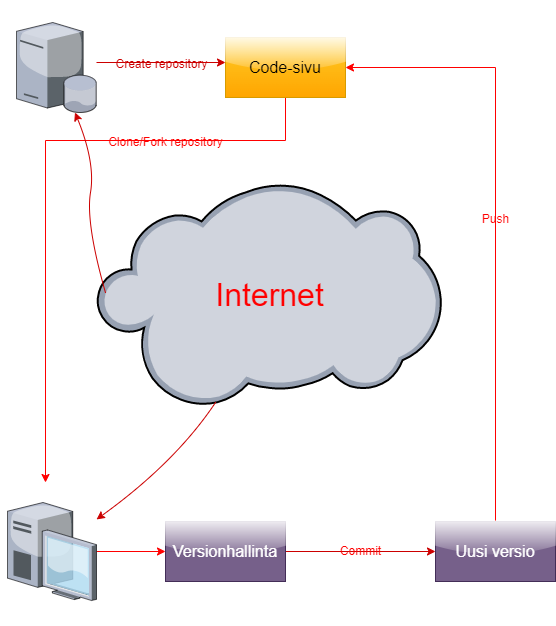

The diagram above was exported from draw.io. Its source (the exported page's mxGraphModel, read from the mxfile embedded in the PNG):
<mxGraphModel dx="1434" dy="3182" grid="1" gridSize="10" guides="1" tooltips="1" connect="1" arrows="1" fold="1" page="1" pageScale="1" pageWidth="827" pageHeight="1169" math="0" shadow="0">
  <root>
    <mxCell id="0" />
    <mxCell id="1" parent="0" />
    <mxCell id="mIQ6RUFSab8eB8t7AIlS-6" value="Internet" style="verticalLabelPosition=middle;sketch=0;aspect=fixed;html=1;verticalAlign=middle;strokeColor=none;align=center;outlineConnect=0;shape=mxgraph.citrix.cloud;fontSize=32;labelPosition=center;fontColor=#FF0000;labelBackgroundColor=none;" vertex="1" parent="1">
      <mxGeometry x="241" y="-1040" width="345" height="225.16" as="geometry" />
    </mxCell>
    <mxCell id="mIQ6RUFSab8eB8t7AIlS-20" value="&lt;font style=&quot;font-size: 12px;&quot;&gt;Create repository&lt;/font&gt;" style="edgeStyle=orthogonalEdgeStyle;rounded=0;orthogonalLoop=1;jettySize=auto;html=1;fontSize=16;strokeColor=#CC0000;fontColor=#CC0000;labelBackgroundColor=none;" edge="1" parent="1" source="mIQ6RUFSab8eB8t7AIlS-7" target="mIQ6RUFSab8eB8t7AIlS-17">
      <mxGeometry relative="1" as="geometry">
        <Array as="points">
          <mxPoint x="270" y="-1160" />
          <mxPoint x="270" y="-1160" />
        </Array>
      </mxGeometry>
    </mxCell>
    <mxCell id="mIQ6RUFSab8eB8t7AIlS-7" value="GitHub" style="verticalLabelPosition=top;sketch=0;aspect=fixed;html=1;verticalAlign=bottom;strokeColor=none;align=center;outlineConnect=0;shape=mxgraph.citrix.database_server;fontSize=16;labelPosition=center;labelBackgroundColor=none;fontColor=#FFFFFF;" vertex="1" parent="1">
      <mxGeometry x="161" y="-1200" width="80" height="90" as="geometry" />
    </mxCell>
    <mxCell id="mIQ6RUFSab8eB8t7AIlS-26" value="" style="edgeStyle=orthogonalEdgeStyle;rounded=0;orthogonalLoop=1;jettySize=auto;html=1;fontSize=12;fontColor=#FF0000;strokeColor=#FF0000;labelBackgroundColor=none;" edge="1" parent="1" source="mIQ6RUFSab8eB8t7AIlS-8" target="mIQ6RUFSab8eB8t7AIlS-14">
      <mxGeometry relative="1" as="geometry" />
    </mxCell>
    <mxCell id="mIQ6RUFSab8eB8t7AIlS-8" value="Oma tietokone" style="verticalLabelPosition=bottom;sketch=0;aspect=fixed;html=1;verticalAlign=top;strokeColor=none;align=center;outlineConnect=0;shape=mxgraph.citrix.desktop;fontSize=16;labelBackgroundColor=none;fontColor=#FFFFFF;" vertex="1" parent="1">
      <mxGeometry x="152" y="-720" width="89" height="98" as="geometry" />
    </mxCell>
    <mxCell id="mIQ6RUFSab8eB8t7AIlS-48" value="Commit" style="edgeStyle=orthogonalEdgeStyle;rounded=0;orthogonalLoop=1;jettySize=auto;html=1;strokeColor=#CC0000;fontSize=12;fontColor=#FF0000;entryX=0;entryY=0.5;entryDx=0;entryDy=0;labelBackgroundColor=none;" edge="1" parent="1" source="mIQ6RUFSab8eB8t7AIlS-14" target="mIQ6RUFSab8eB8t7AIlS-18">
      <mxGeometry relative="1" as="geometry">
        <mxPoint x="570" y="-671" as="targetPoint" />
      </mxGeometry>
    </mxCell>
    <mxCell id="mIQ6RUFSab8eB8t7AIlS-14" value="Versionhallinta" style="rounded=0;whiteSpace=wrap;html=1;fontSize=16;fillColor=#76608a;strokeColor=#432D57;fontColor=#ffffff;glass=1;shadow=0;labelBackgroundColor=none;" vertex="1" parent="1">
      <mxGeometry x="310" y="-701" width="120" height="60" as="geometry" />
    </mxCell>
    <mxCell id="mIQ6RUFSab8eB8t7AIlS-24" value="Clone/Fork repository" style="edgeStyle=orthogonalEdgeStyle;rounded=0;orthogonalLoop=1;jettySize=auto;html=1;fontSize=12;fontColor=#FF0000;strokeColor=#FF0000;labelBackgroundColor=none;" edge="1" parent="1" source="mIQ6RUFSab8eB8t7AIlS-17">
      <mxGeometry x="-0.4784" y="2" relative="1" as="geometry">
        <mxPoint x="190" y="-740" as="targetPoint" />
        <Array as="points">
          <mxPoint x="430" y="-1082" />
          <mxPoint x="190" y="-1082" />
        </Array>
        <mxPoint as="offset" />
      </mxGeometry>
    </mxCell>
    <mxCell id="mIQ6RUFSab8eB8t7AIlS-17" value="Code-sivu" style="rounded=0;whiteSpace=wrap;html=1;fontSize=16;fillColor=#ffcd28;gradientColor=#ffa500;strokeColor=#d79b00;glass=1;labelBackgroundColor=none;" vertex="1" parent="1">
      <mxGeometry x="370" y="-1185" width="120" height="60" as="geometry" />
    </mxCell>
    <mxCell id="mIQ6RUFSab8eB8t7AIlS-44" value="Push" style="edgeStyle=orthogonalEdgeStyle;rounded=0;orthogonalLoop=1;jettySize=auto;html=1;entryX=1;entryY=0.5;entryDx=0;entryDy=0;fontSize=12;fontColor=#FF0000;strokeColor=#FF0000;labelBackgroundColor=none;" edge="1" parent="1" source="mIQ6RUFSab8eB8t7AIlS-18" target="mIQ6RUFSab8eB8t7AIlS-17">
      <mxGeometry relative="1" as="geometry">
        <Array as="points">
          <mxPoint x="640" y="-1155" />
        </Array>
      </mxGeometry>
    </mxCell>
    <mxCell id="mIQ6RUFSab8eB8t7AIlS-18" value="Uusi versio" style="rounded=0;whiteSpace=wrap;html=1;fontSize=16;fillColor=#76608a;strokeColor=#432D57;fontColor=#ffffff;glass=1;shadow=0;labelBackgroundColor=none;" vertex="1" parent="1">
      <mxGeometry x="580" y="-701" width="120" height="60" as="geometry" />
    </mxCell>
    <mxCell id="mIQ6RUFSab8eB8t7AIlS-54" value="" style="curved=1;endArrow=classic;html=1;strokeColor=#CC0000;fontSize=12;fontColor=#CC0000;exitX=0.026;exitY=0.489;exitDx=0;exitDy=0;exitPerimeter=0;fillColor=#ffcd28;gradientColor=#ffa500;labelBackgroundColor=none;" edge="1" parent="1" source="mIQ6RUFSab8eB8t7AIlS-6" target="mIQ6RUFSab8eB8t7AIlS-7">
      <mxGeometry width="50" height="50" relative="1" as="geometry">
        <mxPoint x="450" y="-930" as="sourcePoint" />
        <mxPoint x="500" y="-980" as="targetPoint" />
        <Array as="points">
          <mxPoint x="230" y="-1000" />
          <mxPoint x="240" y="-1060" />
        </Array>
      </mxGeometry>
    </mxCell>
    <mxCell id="mIQ6RUFSab8eB8t7AIlS-55" value="" style="curved=1;endArrow=classic;html=1;strokeColor=#CC0000;fontSize=12;fontColor=#CC0000;exitX=0.345;exitY=0.977;exitDx=0;exitDy=0;exitPerimeter=0;labelBackgroundColor=none;" edge="1" parent="1" source="mIQ6RUFSab8eB8t7AIlS-6" target="mIQ6RUFSab8eB8t7AIlS-8">
      <mxGeometry width="50" height="50" relative="1" as="geometry">
        <mxPoint x="450" y="-930" as="sourcePoint" />
        <mxPoint x="500" y="-980" as="targetPoint" />
        <Array as="points">
          <mxPoint x="320" y="-760" />
        </Array>
      </mxGeometry>
    </mxCell>
  </root>
</mxGraphModel>